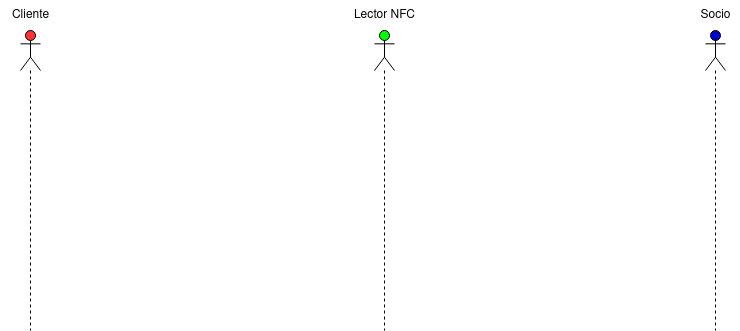

The diagram above was exported from draw.io. Its source (the exported page's mxGraphModel, read from the mxfile embedded in the PNG):
<mxGraphModel dx="1434" dy="795" grid="1" gridSize="10" guides="1" tooltips="1" connect="1" arrows="1" fold="1" page="1" pageScale="1" pageWidth="827" pageHeight="1169" math="0" shadow="0">
  <root>
    <mxCell id="0" />
    <mxCell id="1" parent="0" />
    <mxCell id="9qYssWmdAHcIhpQ-Dhvo-1" value="" style="shape=umlLifeline;perimeter=lifelinePerimeter;whiteSpace=wrap;html=1;container=1;dropTarget=0;collapsible=0;recursiveResize=0;outlineConnect=0;portConstraint=eastwest;newEdgeStyle={&quot;curved&quot;:0,&quot;rounded&quot;:0};participant=umlActor;fillColor=#FF3333;" vertex="1" parent="1">
      <mxGeometry x="50" y="60" width="20" height="300" as="geometry" />
    </mxCell>
    <mxCell id="9qYssWmdAHcIhpQ-Dhvo-2" value="Cliente" style="text;html=1;align=center;verticalAlign=middle;resizable=0;points=[];autosize=1;strokeColor=none;fillColor=none;" vertex="1" parent="1">
      <mxGeometry x="30" y="30" width="60" height="30" as="geometry" />
    </mxCell>
    <mxCell id="9qYssWmdAHcIhpQ-Dhvo-3" value="Lector NFC" style="text;html=1;align=center;verticalAlign=middle;resizable=0;points=[];autosize=1;strokeColor=none;fillColor=none;" vertex="1" parent="1">
      <mxGeometry x="374" y="30" width="80" height="30" as="geometry" />
    </mxCell>
    <mxCell id="9qYssWmdAHcIhpQ-Dhvo-4" value="" style="shape=umlLifeline;perimeter=lifelinePerimeter;whiteSpace=wrap;html=1;container=1;dropTarget=0;collapsible=0;recursiveResize=0;outlineConnect=0;portConstraint=eastwest;newEdgeStyle={&quot;curved&quot;:0,&quot;rounded&quot;:0};participant=umlActor;fillColor=#00FF00;" vertex="1" parent="1">
      <mxGeometry x="404" y="60" width="20" height="300" as="geometry" />
    </mxCell>
    <mxCell id="9qYssWmdAHcIhpQ-Dhvo-5" value="Socio" style="text;html=1;align=center;verticalAlign=middle;resizable=0;points=[];autosize=1;strokeColor=none;fillColor=none;" vertex="1" parent="1">
      <mxGeometry x="720" y="30" width="50" height="30" as="geometry" />
    </mxCell>
    <mxCell id="9qYssWmdAHcIhpQ-Dhvo-6" value="" style="shape=umlLifeline;perimeter=lifelinePerimeter;whiteSpace=wrap;html=1;container=1;dropTarget=0;collapsible=0;recursiveResize=0;outlineConnect=0;portConstraint=eastwest;newEdgeStyle={&quot;curved&quot;:0,&quot;rounded&quot;:0};participant=umlActor;fillColor=#0000CC;" vertex="1" parent="1">
      <mxGeometry x="735" y="60" width="20" height="300" as="geometry" />
    </mxCell>
  </root>
</mxGraphModel>